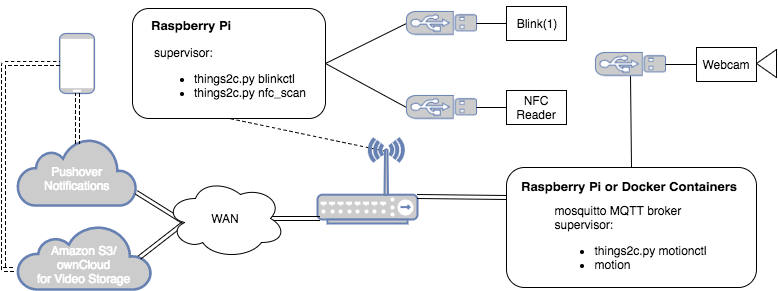

The diagram above was exported from draw.io. Its source (the exported page's mxGraphModel, read from the mxfile embedded in the PNG):
<mxGraphModel dx="790" dy="1690" grid="1" gridSize="10" guides="1" tooltips="1" connect="1" arrows="1" fold="1" page="1" pageScale="1" pageWidth="826" pageHeight="1169" background="#FFFFFF" math="0" shadow="0">
  <root>
    <mxCell id="0" style=";html=1;" />
    <mxCell id="1" style=";html=1;" parent="0" />
    <mxCell id="70cb6ef264794bfd-55" value="" style="endArrow=none;startArrow=none;html=1;entryX=0.5;entryY=1;exitX=1;exitY=0.5;endFill=0;startFill=0;entryPerimeter=0;" edge="1" parent="1" source="70cb6ef264794bfd-57" target="70cb6ef264794bfd-68">
      <mxGeometry width="50" height="50" relative="1" as="geometry">
        <mxPoint x="369" y="-1026" as="sourcePoint" />
        <mxPoint x="425" y="-1063" as="targetPoint" />
      </mxGeometry>
    </mxCell>
    <mxCell id="70cb6ef264794bfd-56" value="" style="endArrow=none;startArrow=none;html=1;entryX=0.5;entryY=0;endFill=0;startFill=0;exitX=1;exitY=0.5;exitPerimeter=0;" edge="1" parent="1" source="70cb6ef264794bfd-74" target="5ba0934d83d0941f-54">
      <mxGeometry width="50" height="50" relative="1" as="geometry">
        <mxPoint x="476" y="-717" as="sourcePoint" />
        <mxPoint x="501" y="-757" as="targetPoint" />
      </mxGeometry>
    </mxCell>
    <mxCell id="70cb6ef264794bfd-57" value="" style="rounded=1;whiteSpace=wrap;html=1;" vertex="1" parent="1">
      <mxGeometry x="149" y="-1161" width="193" height="110" as="geometry" />
    </mxCell>
    <mxCell id="70cb6ef264794bfd-59" value="" style="endArrow=none;startArrow=none;html=1;entryX=0.5;entryY=1;exitX=1;exitY=0.5;endFill=0;startFill=0;entryPerimeter=0;" edge="1" parent="1" source="70cb6ef264794bfd-57" target="70cb6ef264794bfd-71">
      <mxGeometry width="50" height="50" relative="1" as="geometry">
        <mxPoint x="380" y="-1031" as="sourcePoint" />
        <mxPoint x="425" y="-1126" as="targetPoint" />
      </mxGeometry>
    </mxCell>
    <mxCell id="70cb6ef264794bfd-63" value="" style="endArrow=none;startArrow=none;html=1;dashed=1;entryX=0.5;entryY=1;exitX=0.69;exitY=0.153;exitPerimeter=0;startFill=0;endFill=0;" edge="1" parent="1" source="70cb6ef264794bfd-64" target="70cb6ef264794bfd-57">
      <mxGeometry width="50" height="50" relative="1" as="geometry">
        <mxPoint x="236" y="-971" as="sourcePoint" />
        <mxPoint x="286" y="-1021" as="targetPoint" />
      </mxGeometry>
    </mxCell>
    <mxCell id="70cb6ef264794bfd-64" value="" style="fontColor=#0066CC;verticalAlign=top;verticalLabelPosition=bottom;labelPosition=center;align=center;html=1;fillColor=#CCCCCC;strokeColor=#6881B3;gradientColor=none;gradientDirection=north;strokeWidth=2;shape=mxgraph.networks.wireless_hub;" vertex="1" parent="1">
      <mxGeometry x="334" y="-1031" width="100" height="85" as="geometry" />
    </mxCell>
    <mxCell id="70cb6ef264794bfd-67" value="" style="fontColor=#0066CC;verticalAlign=top;verticalLabelPosition=bottom;labelPosition=center;align=center;html=1;fillColor=#CCCCCC;strokeColor=#6881B3;gradientColor=none;gradientDirection=north;strokeWidth=2;shape=mxgraph.networks.mobile;" vertex="1" parent="1">
      <mxGeometry x="76" y="-1136" width="35" height="60" as="geometry" />
    </mxCell>
    <mxCell id="70cb6ef264794bfd-68" value="" style="fontColor=#0066CC;verticalAlign=top;verticalLabelPosition=bottom;labelPosition=center;align=center;html=1;fillColor=#CCCCCC;strokeColor=#6881B3;gradientColor=none;gradientDirection=north;strokeWidth=2;shape=mxgraph.networks.usb_stick;direction=south;" vertex="1" parent="1">
      <mxGeometry x="423" y="-1074" width="70" height="23" as="geometry" />
    </mxCell>
    <mxCell id="70cb6ef264794bfd-71" value="" style="fontColor=#0066CC;verticalAlign=top;verticalLabelPosition=bottom;labelPosition=center;align=center;html=1;fillColor=#CCCCCC;strokeColor=#6881B3;gradientColor=none;gradientDirection=north;strokeWidth=2;shape=mxgraph.networks.usb_stick;direction=south;" vertex="1" parent="1">
      <mxGeometry x="423" y="-1158" width="70" height="23" as="geometry" />
    </mxCell>
    <mxCell id="70cb6ef264794bfd-74" value="" style="fontColor=#0066CC;verticalAlign=top;verticalLabelPosition=bottom;labelPosition=center;align=center;html=1;fillColor=#CCCCCC;strokeColor=#6881B3;gradientColor=none;gradientDirection=north;strokeWidth=2;shape=mxgraph.networks.usb_stick;direction=south;" vertex="1" parent="1">
      <mxGeometry x="612" y="-1117" width="70" height="23" as="geometry" />
    </mxCell>
    <mxCell id="70cb6ef264794bfd-75" value="" style="endArrow=none;startArrow=none;html=1;entryX=0.5;entryY=0;endFill=0;startFill=0;entryPerimeter=0;exitX=0;exitY=0.5;" edge="1" parent="1" source="6dd1390037ae65a4-8" target="70cb6ef264794bfd-74">
      <mxGeometry x="486" y="-777" width="50" height="50" as="geometry">
        <mxPoint x="818" y="-1091" as="sourcePoint" />
        <mxPoint x="486" y="-777" as="targetPoint" />
      </mxGeometry>
    </mxCell>
    <mxCell id="70cb6ef264794bfd-80" value="&lt;br&gt;Pushover&lt;br&gt;Notifications&lt;br&gt;" style="html=1;fillColor=#CCCCCC;strokeColor=#6881B3;gradientColor=none;gradientDirection=north;strokeWidth=2;shape=mxgraph.networks.cloud;fontColor=#ffffff;" vertex="1" parent="1">
      <mxGeometry x="34" y="-1031" width="119" height="67" as="geometry" />
    </mxCell>
    <mxCell id="70cb6ef264794bfd-87" value="" style="endArrow=none;startArrow=none;html=1;exitX=0.5;exitY=0;endFill=0;startFill=0;exitPerimeter=0;entryX=0;entryY=0.5;" edge="1" parent="1" source="70cb6ef264794bfd-71" target="6dd1390037ae65a4-10">
      <mxGeometry x="352" y="-1116" width="50" height="50" as="geometry">
        <mxPoint x="352" y="-1086" as="sourcePoint" />
        <mxPoint x="522" y="-1124" as="targetPoint" />
      </mxGeometry>
    </mxCell>
    <mxCell id="70cb6ef264794bfd-88" value="" style="endArrow=none;startArrow=none;html=1;entryX=0;entryY=0.5;exitX=0.5;exitY=0;endFill=0;startFill=0;exitPerimeter=0;" edge="1" parent="1" source="70cb6ef264794bfd-68" target="6dd1390037ae65a4-11">
      <mxGeometry x="362" y="-1106" width="50" height="50" as="geometry">
        <mxPoint x="502" y="-1116" as="sourcePoint" />
        <mxPoint x="522" y="-1061" as="targetPoint" />
      </mxGeometry>
    </mxCell>
    <mxCell id="70cb6ef264794bfd-91" value="" style="shape=link;html=1;startArrow=none;startFill=0;endArrow=none;endFill=0;jettySize=auto;orthogonalLoop=1;entryX=0.16;entryY=0.55;entryPerimeter=0;exitX=1;exitY=0.8;exitPerimeter=0;" edge="1" parent="1" source="70cb6ef264794bfd-80" target="6dd1390037ae65a4-3">
      <mxGeometry width="50" height="50" relative="1" as="geometry">
        <mxPoint x="227" y="-677" as="sourcePoint" />
        <mxPoint x="158" y="-911" as="targetPoint" />
      </mxGeometry>
    </mxCell>
    <mxCell id="70cb6ef264794bfd-104" value="&lt;br&gt;Amazon S3/&lt;div&gt;ownCloud&lt;br&gt;for Video Storage&lt;br&gt;&lt;/div&gt;" style="html=1;fillColor=#CCCCCC;strokeColor=#6881B3;gradientColor=none;gradientDirection=north;strokeWidth=2;shape=mxgraph.networks.cloud;fontColor=#ffffff;" vertex="1" parent="1">
      <mxGeometry x="34" y="-944" width="134" height="64" as="geometry" />
    </mxCell>
    <mxCell id="6aad6d85e4f395c5-1" style="edgeStyle=orthogonalEdgeStyle;rounded=0;html=1;exitX=0.5;exitY=1;exitPerimeter=0;entryX=0.5;entryY=1;entryPerimeter=0;jettySize=auto;orthogonalLoop=1;" edge="1" parent="1" source="70cb6ef264794bfd-64" target="70cb6ef264794bfd-64">
      <mxGeometry relative="1" as="geometry" />
    </mxCell>
    <mxCell id="6aad6d85e4f395c5-4" value="" style="shape=link;html=1;startArrow=none;startFill=0;endArrow=none;endFill=0;jettySize=auto;orthogonalLoop=1;entryX=0;entryY=0.25;" edge="1" parent="1" target="5ba0934d83d0941f-54">
      <mxGeometry x="280" y="-941" width="50" height="50" as="geometry">
        <mxPoint x="434" y="-973" as="sourcePoint" />
        <mxPoint x="477" y="-915" as="targetPoint" />
      </mxGeometry>
    </mxCell>
    <mxCell id="6aad6d85e4f395c5-7" value="" style="shape=link;html=1;startArrow=none;startFill=0;endArrow=none;endFill=0;jettySize=auto;orthogonalLoop=1;exitX=0.91;exitY=0.5;exitPerimeter=0;entryX=0.16;entryY=0.55;entryPerimeter=0;" edge="1" parent="1" source="70cb6ef264794bfd-104" target="6dd1390037ae65a4-3">
      <mxGeometry x="290" y="-931" width="50" height="50" as="geometry">
        <mxPoint x="290" y="-917" as="sourcePoint" />
        <mxPoint x="148" y="-861" as="targetPoint" />
      </mxGeometry>
    </mxCell>
    <mxCell id="6aad6d85e4f395c5-8" value="" style="shape=link;html=1;startArrow=none;startFill=0;endArrow=none;endFill=0;jettySize=auto;orthogonalLoop=1;entryX=0.5;entryY=0.08;exitX=0.5;exitY=1;exitPerimeter=0;entryPerimeter=0;dashed=1;" edge="1" parent="1" source="70cb6ef264794bfd-67" target="70cb6ef264794bfd-80">
      <mxGeometry x="126" y="-921" width="50" height="50" as="geometry">
        <mxPoint x="126" y="-907" as="sourcePoint" />
        <mxPoint x="192" y="-921" as="targetPoint" />
      </mxGeometry>
    </mxCell>
    <mxCell id="6dd1390037ae65a4-2" value="" style="shape=link;html=1;startArrow=none;startFill=0;endArrow=none;endFill=0;jettySize=auto;orthogonalLoop=1;entryX=0.02;entryY=0.94;entryPerimeter=0;exitX=0.875;exitY=0.5;exitPerimeter=0;" edge="1" parent="1" source="6dd1390037ae65a4-3" target="70cb6ef264794bfd-64">
      <mxGeometry x="209" y="-961" width="50" height="50" as="geometry">
        <mxPoint x="298" y="-951" as="sourcePoint" />
        <mxPoint x="321" y="-961" as="targetPoint" />
      </mxGeometry>
    </mxCell>
    <mxCell id="6dd1390037ae65a4-3" value="WAN" style="ellipse;shape=cloud;whiteSpace=wrap;html=1;" vertex="1" parent="1">
      <mxGeometry x="182" y="-991" width="120" height="80" as="geometry" />
    </mxCell>
    <mxCell id="6dd1390037ae65a4-10" value="Blink(1)&lt;br&gt;" style="whiteSpace=wrap;html=1;" vertex="1" parent="1">
      <mxGeometry x="523" y="-1163" width="60" height="34" as="geometry" />
    </mxCell>
    <mxCell id="6dd1390037ae65a4-11" value="NFC Reader&lt;br&gt;" style="whiteSpace=wrap;html=1;" vertex="1" parent="1">
      <mxGeometry x="523" y="-1079" width="60" height="34" as="geometry" />
    </mxCell>
    <mxCell id="6dd1390037ae65a4-15" value="" style="group" vertex="1" connectable="0" parent="1">
      <mxGeometry x="713" y="-1122" width="80" height="34" as="geometry" />
    </mxCell>
    <mxCell id="6dd1390037ae65a4-8" value="Webcam&lt;br&gt;" style="whiteSpace=wrap;html=1;movable=1;resizable=1;rotatable=1;deletable=1;editable=1;connectable=1;" vertex="1" parent="6dd1390037ae65a4-15">
      <mxGeometry width="60" height="34" as="geometry" />
    </mxCell>
    <mxCell id="6dd1390037ae65a4-9" value="" style="triangle;whiteSpace=wrap;html=1;direction=west;movable=1;resizable=1;rotatable=1;deletable=1;editable=1;connectable=1;" vertex="1" parent="6dd1390037ae65a4-15">
      <mxGeometry x="60" y="2" width="20" height="28" as="geometry" />
    </mxCell>
    <mxCell id="6dd1390037ae65a4-16" value="" style="group" vertex="1" connectable="0" parent="1">
      <mxGeometry x="523" y="-1002" width="270" height="120" as="geometry" />
    </mxCell>
    <mxCell id="5ba0934d83d0941f-54" value="" style="rounded=1;whiteSpace=wrap;html=1;" vertex="1" parent="6dd1390037ae65a4-16">
      <mxGeometry width="250" height="120" as="geometry" />
    </mxCell>
    <UserObject label="&lt;div style=&quot;text-align: left&quot;&gt;&lt;span style=&quot;line-height: 1.2&quot;&gt;mosquitto MQTT broker&lt;/span&gt;&lt;/div&gt;&lt;div style=&quot;text-align: left&quot;&gt;&lt;span style=&quot;line-height: 1.2&quot;&gt;supervisor:&lt;/span&gt;&lt;/div&gt;&lt;div style=&quot;text-align: left&quot;&gt;&lt;ul&gt;&lt;li&gt;things2c.py motionctl&lt;/li&gt;&lt;li&gt;motion&lt;/li&gt;&lt;/ul&gt;&lt;/div&gt;" placeholders="1" name="Variable" id="70cb6ef264794bfd-97">
      <mxCell style="text;html=1;strokeColor=none;fillColor=none;align=center;verticalAlign=middle;whiteSpace=wrap;overflow=hidden;" vertex="1" parent="6dd1390037ae65a4-16">
        <mxGeometry x="43" y="35" width="162" height="70" as="geometry" />
      </mxCell>
    </UserObject>
    <mxCell id="70cb6ef264794bfd-101" value="&lt;h1&gt;&lt;font&gt;&lt;font&gt;&lt;font&gt;&lt;font&gt;&lt;font style=&quot;font-size: 13px&quot;&gt;Raspberry Pi or Docker Containers&lt;/font&gt;&lt;/font&gt;&lt;/font&gt;&lt;/font&gt;&lt;/font&gt;&lt;/h1&gt;" style="text;html=1;spacing=5;spacingTop=-20;whiteSpace=wrap;overflow=hidden;fontSize=9;" vertex="1" parent="6dd1390037ae65a4-16">
      <mxGeometry x="10" y="5" width="230" height="30" as="geometry" />
    </mxCell>
    <mxCell id="6dd1390037ae65a4-17" value="" style="group" vertex="1" connectable="0" parent="1">
      <mxGeometry x="163" y="-1158" width="167" height="100" as="geometry" />
    </mxCell>
    <UserObject label="&lt;div style=&quot;text-align: left&quot;&gt;&lt;span style=&quot;line-height: 1.2&quot;&gt;supervisor:&lt;/span&gt;&lt;/div&gt;&lt;div style=&quot;text-align: left&quot;&gt;&lt;ul&gt;&lt;li&gt;things2c.py blinkctl&lt;/li&gt;&lt;li&gt;things2c.py nfc_scan&lt;/li&gt;&lt;/ul&gt;&lt;/div&gt;" placeholders="1" name="Variable" id="70cb6ef264794bfd-96">
      <mxCell style="text;html=1;strokeColor=none;fillColor=none;align=center;verticalAlign=middle;whiteSpace=wrap;overflow=hidden;" vertex="1" parent="6dd1390037ae65a4-17">
        <mxGeometry y="33" width="165" height="67" as="geometry" />
      </mxCell>
    </UserObject>
    <mxCell id="70cb6ef264794bfd-100" value="&lt;h1&gt;&lt;font&gt;&lt;font&gt;&lt;font&gt;&lt;font&gt;&lt;font style=&quot;font-size: 13px&quot;&gt;Raspberry Pi&lt;/font&gt;&lt;/font&gt;&lt;/font&gt;&lt;/font&gt;&lt;/font&gt;&lt;/h1&gt;" style="text;html=1;spacing=5;spacingTop=-20;whiteSpace=wrap;overflow=hidden;fontSize=9;" vertex="1" parent="6dd1390037ae65a4-17">
      <mxGeometry width="167" height="27" as="geometry" />
    </mxCell>
    <mxCell id="498065cf9b3b6e07-1" value="" style="shape=link;html=1;startArrow=none;startFill=0;endArrow=none;endFill=0;jettySize=auto;orthogonalLoop=1;exitX=0;exitY=0.5;exitPerimeter=0;dashed=1;" edge="1" parent="1" source="70cb6ef264794bfd-67">
      <mxGeometry x="52" y="-940" width="50" height="50" as="geometry">
        <mxPoint x="20" y="-1095" as="sourcePoint" />
        <mxPoint x="20" y="-900" as="targetPoint" />
        <Array as="points">
          <mxPoint x="20" y="-1106" />
        </Array>
      </mxGeometry>
    </mxCell>
    <mxCell id="498065cf9b3b6e07-2" value="" style="shape=link;html=1;startArrow=none;startFill=0;endArrow=none;endFill=0;jettySize=auto;orthogonalLoop=1;dashed=1;" edge="1" parent="1">
      <mxGeometry x="52" y="-725" width="50" height="50" as="geometry">
        <mxPoint x="20" y="-900" as="sourcePoint" />
        <mxPoint x="30" y="-900" as="targetPoint" />
      </mxGeometry>
    </mxCell>
  </root>
</mxGraphModel>